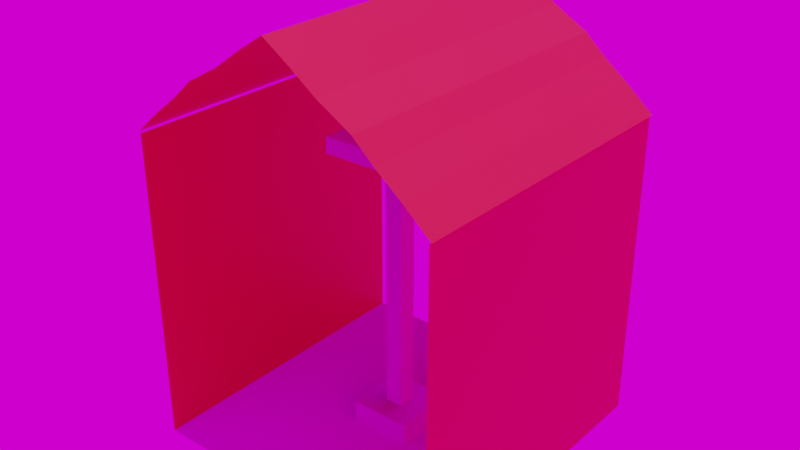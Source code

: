 # Source: ModularPieces.blend  (saved by Blender 2.91.10; exported with 4.5.12 LTS)
import bpy
from mathutils import Matrix  # noqa: F401  (used for matrix-valued properties, if any)

bpy.ops.wm.read_factory_settings(use_empty=True)
scene = bpy.context.scene
scene.name = 'Scene'

# ---- collections
col_collection = bpy.data.collections.new('Collection'); scene.collection.children.link(col_collection)
col_pieces = bpy.data.collections.new('Pieces'); scene.collection.children.link(col_pieces)

# ---- images (referenced by path relative to the original .blend; pixels are not part of the script)
import os
ASSET_DIR = os.environ.get("B2B_ASSET_DIR", "")  # directory of the original .blend (textures are referenced by path, not embedded)
HERE = os.path.dirname(os.path.abspath(__file__))  # packed textures are extracted next to this script under _unpacked/

def load_image(name, relpath, width, height, colorspace="sRGB"):
    """Load a texture the original file referenced (path relative to the .blend, or extracted next to this script)."""
    p = next((c for c in (os.path.join(HERE, relpath), os.path.join(ASSET_DIR, relpath)) if relpath and os.path.exists(c)), "")
    if p:
        img = bpy.data.images.load(p, check_existing=True)
        img.name = name
    else:  # same state as the original file: an image datablock whose file is absent (Cycles renders it pink)
        img = bpy.data.images.new(name, width, height)
        img.source = "FILE"
        img.filepath = "//" + (relpath or name)
    img.colorspace_settings.name = colorspace
    return img
img_pavement_normal_jpg = load_image('Pavement_Normal.jpg', 'PavingStones047_1K_Normal.jpg', 1024, 1024, 'Non-Color')
img_pavement_color_jpg = load_image('Pavement_Color.jpg', 'PavingStones047_1K_Color.jpg', 1024, 1024, 'sRGB')
img_moonless_golf_1k_hdr = load_image('moonless_golf_1k.hdr', 'moonless_golf_1k.hdr', 1024, 1024, 'Linear Rec.709')

# ---- materials (node trees are filled in below, after node groups)
mat_moss002_1k_color = bpy.data.materials.new('Moss002_1K_Color')
mat_moss002_1k_color.surface_render_method = 'BLENDED'
mat_moss002_1k_color.blend_method = 'BLEND'
mat_moss002_1k_color.use_backface_culling = True
mat_moss002_1k_color.use_transparent_shadow = False
mat_wall = bpy.data.materials.new('Wall')
mat_wall.use_backface_culling = True
mat_wall.use_transparent_shadow = False

# ---- material node trees
mat_moss002_1k_color.use_nodes = True; mat_moss002_1k_color.node_tree.nodes.clear()
_N = mat_moss002_1k_color.node_tree.nodes; _L = mat_moss002_1k_color.node_tree.links
n0 = _N.new('ShaderNodeOutputMaterial'); n0.name = 'Material Output'; n0.location = (678, 299)
n1 = _N.new('ShaderNodeNormalMap'); n1.name = 'Normal Map'; n1.location = (64, -53)
n2 = _N.new('ShaderNodeBsdfPrincipled'); n2.name = 'Principled BSDF'; n2.location = (323, 411)
n2.distribution = 'GGX'
n2.subsurface_method = 'BURLEY'
n2.inputs[3].default_value = 1.45
n2.inputs[27].default_value = (0.0, 0.0, 0.0, 1.0)
n2.inputs[28].default_value = 1.0
n3 = _N.new('ShaderNodeTexImage'); n3.name = 'Image Texture.002'; n3.location = (-237, -46)
n3.image = img_pavement_normal_jpg
n4 = _N.new('ShaderNodeTexImage'); n4.name = 'Image Texture.003'; n4.location = (-242, 315)
n4.image = img_pavement_color_jpg
_L.new(n2.outputs[0], n0.inputs[0])
_L.new(n1.outputs[0], n2.inputs[5])
_L.new(n4.outputs[0], n2.inputs[0])
_L.new(n3.outputs[0], n1.inputs[1])
n0.is_active_output = True
mat_wall.use_nodes = True; mat_wall.node_tree.nodes.clear()
_N = mat_wall.node_tree.nodes; _L = mat_wall.node_tree.links
n0 = _N.new('ShaderNodeBsdfPrincipled'); n0.name = 'Principled BSDF'; n0.location = (10, 300)
n0.distribution = 'GGX'
n0.subsurface_method = 'BURLEY'
n0.inputs[0].default_value = (0.8, 0.05178, 0.04293, 1.0)
n0.inputs[3].default_value = 1.45
n0.inputs[27].default_value = (0.0, 0.0, 0.0, 1.0)
n0.inputs[28].default_value = 1.0
n1 = _N.new('ShaderNodeOutputMaterial'); n1.name = 'Material Output'; n1.location = (300, 300)
_L.new(n0.outputs[0], n1.inputs[0])
n1.is_active_output = True

# ---- world
world_world = bpy.data.worlds.new('World'); scene.world = world_world
world_world.use_nodes = True; world_world.node_tree.nodes.clear()
_N = world_world.node_tree.nodes; _L = world_world.node_tree.links
n0 = _N.new('ShaderNodeOutputWorld'); n0.name = 'World Output'; n0.location = (300, 300)
n1 = _N.new('ShaderNodeBackground'); n1.name = 'Background'; n1.location = (10, 300)
n2 = _N.new('ShaderNodeTexEnvironment'); n2.name = 'Environment Texture'; n2.location = (-280, 280)
n2.image = img_moonless_golf_1k_hdr
_L.new(n1.outputs[0], n0.inputs[0])
_L.new(n2.outputs[0], n1.inputs[0])
n0.is_active_output = True
world_world.color = (0.05088, 0.05088, 0.05088)
world_world.use_sun_shadow = False
world_world.sun_shadow_jitter_overblur = 0.0

# ---- lights
light_sun = bpy.data.lights.new('Sun', 'SUN')
light_sun.transmission_factor = 0.0
light_sun.energy = 1.0
light_sun.shadow_soft_size = 0.125

# ---- meshes
me_moss002_1k_color = bpy.data.meshes.new('Moss002_1K_Color')
me_moss002_1k_color.from_pydata([(-2.0, -2.0, 0.0), (2.0, -2.0, 0.0), (-2.0, 2.0, 0.0), (2.0, 2.0, 0.0)], [], [(0, 1, 3, 2)])
_uv = me_moss002_1k_color.uv_layers.new(name='UVMap')
_uv.uv.foreach_set('vector', [0.0, 0.0, 1.0, 0.0, 1.0, 1.0, 0.0, 1.0])
me_moss002_1k_color.materials.append(mat_moss002_1k_color)
me_moss002_1k_color.use_remesh_fix_poles = True
me_moss002_1k_color.use_remesh_preserve_attributes = False
me_moss002_1k_color.use_mirror_vertex_groups = False
me_moss002_1k_color.update()
me_moss002_1k_color_001 = bpy.data.meshes.new('Moss002_1K_Color.001')
me_moss002_1k_color_001.from_pydata([(-2.0, -2.0, 4.0), (-2.0, -2.0, 8.742e-08), (-2.0, 2.0, 4.0), (-2.0, 2.0, 8.742e-08)], [], [(0, 1, 3, 2)])
_uv = me_moss002_1k_color_001.uv_layers.new(name='UVMap')
_uv.uv.foreach_set('vector', [0.0, 0.0, 1.0, 0.0, 1.0, 1.0, 0.0, 1.0])
me_moss002_1k_color_001.materials.append(mat_wall)
me_moss002_1k_color_001.use_remesh_fix_poles = True
me_moss002_1k_color_001.use_remesh_preserve_attributes = False
me_moss002_1k_color_001.use_mirror_vertex_groups = False
me_moss002_1k_color_001.update()
me_moss002_1k_color_003 = bpy.data.meshes.new('Moss002_1K_Color.003')
me_moss002_1k_color_003.from_pydata([(-0.4, -0.4, 0.0), (0.4, -0.4, 0.0), (-0.4, 0.4, 0.0), (0.4, 0.4, 0.0), (-0.4, -0.4, 0.3), (0.4, -0.4, 0.3), (-0.4, 0.4, 0.3), (0.4, 0.4, 0.3), (-0.1164, -0.1164, 0.3), (0.1164, -0.1164, 0.3), (-0.1164, 0.1164, 0.3), (0.1164, 0.1164, 0.3), (-0.1164, -0.1164, 3.688), (0.1164, -0.1164, 3.688), (-0.1164, 0.1164, 3.688), (0.1164, 0.1164, 3.688), (-0.5818, -0.5818, 3.688), (0.5818, -0.5818, 3.688), (-0.5818, 0.5818, 3.688), (0.5818, 0.5818, 3.688), (-0.5818, -0.5818, 3.888), (0.5818, -0.5818, 3.888), (-0.5818, 0.5818, 3.888), (0.5818, 0.5818, 3.888)], [], [(0, 2, 3, 1), (5, 7, 11, 9), (1, 3, 7, 5), (2, 0, 4, 6), (3, 2, 6, 7), (0, 1, 5, 4), (11, 10, 14, 15), (6, 4, 8, 10), (7, 6, 10, 11), (4, 5, 9, 8), (13, 15, 19, 17), (8, 9, 13, 12), (9, 11, 15, 13), (10, 8, 12, 14), (18, 16, 20, 22), (14, 12, 16, 18), (15, 14, 18, 19), (12, 13, 17, 16), (20, 21, 23, 22), (19, 18, 22, 23), (16, 17, 21, 20), (17, 19, 23, 21)])
_uv = me_moss002_1k_color_003.uv_layers.new(name='UVMap')
_uv.uv.foreach_set('vector', [0.0, 0.0, 0.0, 1.0, 1.0, 1.0, 1.0, 0.0, 1.0, 0.0, 1.0, 1.0, 1.0, 1.0, 1.0, 0.0, 1.0, 0.0, 1.0, 1.0, 1.0, 1.0, 1.0, 0.0, 0.0, 1.0, 0.0, 0.0, 0.0, 0.0, 0.0, 1.0, 1.0, 1.0, 0.0, 1.0, 0.0, 1.0, 1.0, 1.0, 0.0, 0.0, 1.0, 0.0, 1.0, 0.0, 0.0, 0.0, 1.0, 1.0, 0.0, 1.0, 0.0, 1.0, 1.0, 1.0, 0.0, 1.0, 0.0, 0.0, 0.0, 0.0, 0.0, 1.0, 1.0, 1.0, 0.0, 1.0, 0.0, 1.0, 1.0, 1.0, 0.0, 0.0, 1.0, 0.0, 1.0, 0.0, 0.0, 0.0, 1.0, 0.0, 1.0, 1.0, 1.0, 1.0, 1.0, 0.0, 0.0, 0.0, 1.0, 0.0, 1.0, 0.0, 0.0, 0.0, 1.0, 0.0, 1.0, 1.0, 1.0, 1.0, 1.0, 0.0, 0.0, 1.0, 0.0, 0.0, 0.0, 0.0, 0.0, 1.0, 0.0, 1.0, 0.0, 0.0, 0.0, 0.0, 0.0, 1.0, 0.0, 1.0, 0.0, 0.0, 0.0, 0.0, 0.0, 1.0, 1.0, 1.0, 0.0, 1.0, 0.0, 1.0, 1.0, 1.0, 0.0, 0.0, 1.0, 0.0, 1.0, 0.0, 0.0, 0.0, 0.0, 0.0, 1.0, 0.0, 1.0, 1.0, 0.0, 1.0, 1.0, 1.0, 0.0, 1.0, 0.0, 1.0, 1.0, 1.0, 0.0, 0.0, 1.0, 0.0, 1.0, 0.0, 0.0, 0.0, 1.0, 0.0, 1.0, 1.0, 1.0, 1.0, 1.0, 0.0])
me_moss002_1k_color_003.materials.append(mat_moss002_1k_color)
me_moss002_1k_color_003.use_remesh_fix_poles = True
me_moss002_1k_color_003.use_remesh_preserve_attributes = False
me_moss002_1k_color_003.use_mirror_vertex_groups = False
me_moss002_1k_color_003.update()
me_moss002_1k_color_004 = bpy.data.meshes.new('Moss002_1K_Color.004')
me_moss002_1k_color_004.from_pydata([(-2.0, -2.0, 3.772), (-2.0, -2.0, 8.742e-08), (-2.0, 2.0, 8.742e-08), (0.0, -2.0, 4.515), (-1.5, -2.0, 3.996), (-1.0, -2.0, 4.203), (-0.5, -2.0, 4.407)], [(1, 0), (2, 1), (6, 3), (0, 4), (4, 5), (5, 6)], [])
_uv = me_moss002_1k_color_004.uv_layers.new(name='UVMap')
_uv.uv.foreach_set('vector', [])
me_moss002_1k_color_004.materials.append(mat_wall)
me_moss002_1k_color_004.use_remesh_fix_poles = True
me_moss002_1k_color_004.use_remesh_preserve_attributes = False
me_moss002_1k_color_004.use_mirror_vertex_groups = False
me_moss002_1k_color_004.update()
me_moss002_1k_color_002 = bpy.data.meshes.new('Moss002_1K_Color.002')
me_moss002_1k_color_002.from_pydata([(-2.029, -2.0, 4.015), (-2.029, 2.0, 4.015), (0.0, -2.0, 5.5), (0.0, 2.0, 5.5), (-1.7, 2.0, 4.3), (-1.363, 2.0, 4.562), (-1.1, 2.0, 4.8), (-0.6667, 2.0, 5.046), (-0.3333, 2.0, 5.283), (-0.3333, -2.0, 5.283), (-0.6667, -2.0, 5.046), (-1.1, -2.0, 4.8), (-1.363, -2.0, 4.562), (-1.7, -2.0, 4.3)], [], [(4, 13, 0, 1), (3, 2, 9, 8), (8, 9, 10, 7), (7, 10, 11, 6), (6, 11, 12, 5), (5, 12, 13, 4)])
_uv = me_moss002_1k_color_002.uv_layers.new(name='UVMap')
_uv.uv.foreach_set('vector', [0.0, 0.0, 0.0, 0.0, 0.0, 0.0, 0.0, 0.0, 0.0, 0.0, 0.0, 0.0, 0.0, 0.0, 0.0, 0.0, 0.0, 0.0, 0.0, 0.0, 0.0, 0.0, 0.0, 0.0, 0.0, 0.0, 0.0, 0.0, 0.0, 0.0, 0.0, 0.0, 0.0, 0.0, 0.0, 0.0, 0.0, 0.0, 0.0, 0.0, 0.0, 0.0, 0.0, 0.0, 0.0, 0.0, 0.0, 0.0])
me_moss002_1k_color_002.materials.append(mat_wall)
me_moss002_1k_color_002.use_remesh_fix_poles = True
me_moss002_1k_color_002.use_remesh_preserve_attributes = False
me_moss002_1k_color_002.use_mirror_vertex_groups = False
me_moss002_1k_color_002.update()

# ---- objects
ob_sun = bpy.data.objects.new('Sun', light_sun)
ob_floor = bpy.data.objects.new('Floor', me_moss002_1k_color)
ob_wall = bpy.data.objects.new('Wall', me_moss002_1k_color_001)
ob_floor_001 = bpy.data.objects.new('Floor.001', me_moss002_1k_color_003)
ob_wall_002 = bpy.data.objects.new('Wall.002', me_moss002_1k_color_004)
ob_wall_001 = bpy.data.objects.new('Wall.001', me_moss002_1k_color_002)

# ---- transforms, parenting, visibility, modifiers, constraints
ob_sun.location = (0.0, 0.0, 9.126)
ob_sun.lineart.crease_threshold = 0.0
ob_floor.location = (0.0, 0.0, 0.0)
ob_floor.lineart.crease_threshold = 0.0
ob_wall.location = (0.0, 0.0, 0.0)
ob_wall.lineart.crease_threshold = 0.0
_m = ob_wall.modifiers.new('Mirror', 'MIRROR')
ob_floor_001.location = (0.0, 0.0, 0.0)
ob_floor_001.lineart.crease_threshold = 0.0
ob_wall_002.location = (0.0, 0.0, 0.0)
ob_wall_002.lineart.crease_threshold = 0.0
_m = ob_wall_002.modifiers.new('Mirror', 'MIRROR')
_m.use_clip = True
ob_wall_001.location = (0.0, 0.0, 0.0)
ob_wall_001.lineart.crease_threshold = 0.0
_m = ob_wall_001.modifiers.new('Mirror', 'MIRROR')

# ---- collection membership
col_collection.objects.link(ob_sun)
col_collection.objects.link(ob_floor)
col_collection.objects.link(ob_wall)
col_collection.objects.link(ob_floor_001)
col_collection.objects.link(ob_wall_002)
col_pieces.objects.link(ob_wall_001)

# ---- scene / render settings (as saved in the file)
scene.frame_start = 1; scene.frame_end = 250; scene.frame_set(3)
scene.render.engine = 'BLENDER_EEVEE_NEXT'
scene.render.film_transparent = True
scene.cycles.use_denoising = False
scene.cycles.samples = 128
scene.cycles.sampling_pattern = 'TABULATED_SOBOL'
scene.cycles.use_adaptive_sampling = False
scene.cycles.use_light_tree = False
scene.eevee.use_gtao = True
scene.eevee.use_raytracing = True
scene.view_settings.view_transform = 'Filmic'
bpy.context.view_layer.update()

# ---- added for rendering (the .blend has no active camera): camera
cam_auto = bpy.data.cameras.new('AutoCamera')
cam_auto.lens = 50.0
cam_auto.sensor_width = 36.0
cam_auto.clip_end = 1000.0
ob_auto_camera = bpy.data.objects.new('AutoCamera', cam_auto)
scene.collection.objects.link(ob_auto_camera)
ob_auto_camera.location = (7.32747, -8.79296, 8.61197)
ob_auto_camera.rotation_euler = (1.09748, -7.21219e-08, 0.694738)
scene.camera = ob_auto_camera
bpy.context.view_layer.update()
